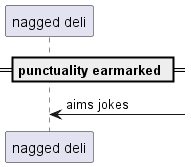

The diagram above was rendered by PlantUML. Its source (embedded in the PNG):
@startuml
participant "nagged deli" as 0
== punctuality earmarked ==
0 <-] : aims jokes
@enduml